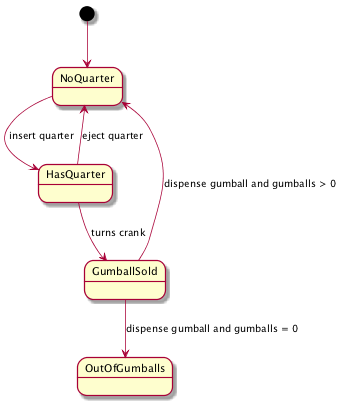

The diagram above was rendered by PlantUML. Its source (embedded in the PNG):
@startuml
scale 350 width
[*] --> NoQuarter


HasQuarter --> NoQuarter  : eject quarter
HasQuarter --> GumballSold : turns crank
NoQuarter  --> HasQuarter : insert quarter
GumballSold --> NoQuarter : dispense gumball and gumballs > 0
GumballSold --> OutOfGumballs : dispense gumball and gumballs = 0
@enduml